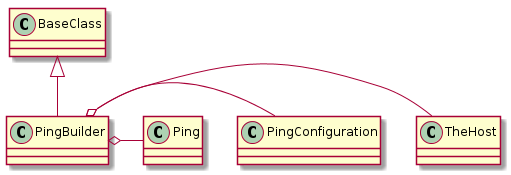

The diagram above was rendered by PlantUML. Its source (embedded in the PNG):
@startuml
BaseClass <|-- PingBuilder
PingBuilder o- TheHost
PingBuilder o- PingConfiguration
PingBuilder o- Ping

@enduml